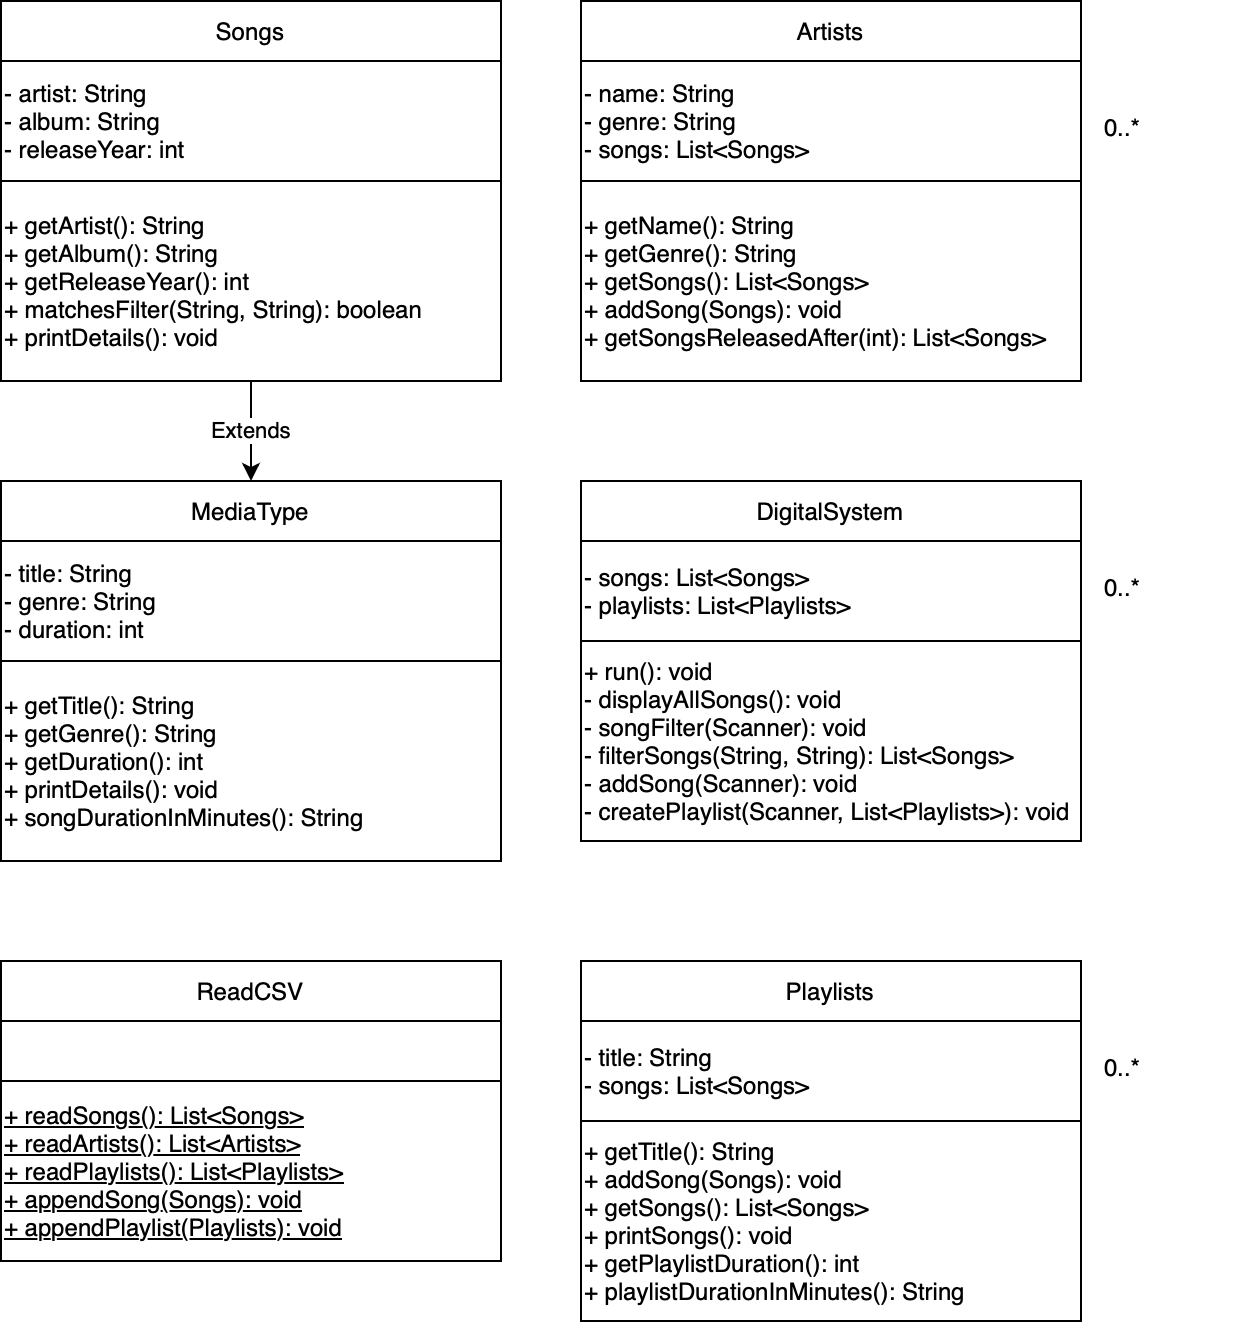

The diagram above was exported from draw.io. Its source (the exported page's mxGraphModel, read from the mxfile embedded in the PNG):
<mxGraphModel dx="824" dy="463" grid="1" gridSize="10" guides="1" tooltips="1" connect="1" arrows="1" fold="1" page="1" pageScale="1" pageWidth="850" pageHeight="1100" math="0" shadow="0">
  <root>
    <mxCell id="0" />
    <mxCell id="1" parent="0" />
    <mxCell id="C1_XtYwUP8qmHtnpx4eX-1" value="- name: String&lt;div&gt;- genre: String&lt;/div&gt;&lt;div&gt;- songs: List&amp;lt;Songs&amp;gt;&lt;/div&gt;" style="rounded=0;whiteSpace=wrap;html=1;align=left;" vertex="1" parent="1">
      <mxGeometry x="440" y="190" width="250" height="60" as="geometry" />
    </mxCell>
    <mxCell id="C1_XtYwUP8qmHtnpx4eX-2" value="Artists" style="rounded=0;whiteSpace=wrap;html=1;" vertex="1" parent="1">
      <mxGeometry x="440" y="160" width="250" height="30" as="geometry" />
    </mxCell>
    <mxCell id="C1_XtYwUP8qmHtnpx4eX-3" value="+ getName(): String&lt;div&gt;+ getGenre(): String&lt;/div&gt;&lt;div&gt;+ getSongs(): List&amp;lt;Songs&amp;gt;&lt;/div&gt;&lt;div&gt;+ addSong(Songs): void&lt;/div&gt;&lt;div&gt;+ getSongsReleasedAfter(int): List&amp;lt;Songs&amp;gt;&lt;/div&gt;" style="rounded=0;whiteSpace=wrap;html=1;align=left;" vertex="1" parent="1">
      <mxGeometry x="440" y="250" width="250" height="100" as="geometry" />
    </mxCell>
    <mxCell id="C1_XtYwUP8qmHtnpx4eX-5" value="- songs: List&amp;lt;Songs&amp;gt;&lt;div&gt;- playlists: List&amp;lt;Playlists&amp;gt;&lt;/div&gt;" style="rounded=0;whiteSpace=wrap;html=1;align=left;" vertex="1" parent="1">
      <mxGeometry x="440" y="430" width="250" height="50" as="geometry" />
    </mxCell>
    <mxCell id="C1_XtYwUP8qmHtnpx4eX-6" value="DigitalSystem" style="rounded=0;whiteSpace=wrap;html=1;" vertex="1" parent="1">
      <mxGeometry x="440" y="400" width="250" height="30" as="geometry" />
    </mxCell>
    <mxCell id="C1_XtYwUP8qmHtnpx4eX-7" value="+ run(): void&lt;div&gt;- displayAllSongs(): void&lt;/div&gt;&lt;div&gt;- songFilter(Scanner): void&lt;/div&gt;&lt;div&gt;- filterSongs(String, String): List&amp;lt;Songs&amp;gt;&lt;/div&gt;&lt;div&gt;- addSong(Scanner): void&lt;/div&gt;&lt;div&gt;- createPlaylist(Scanner, List&amp;lt;Playlists&amp;gt;): void&lt;/div&gt;" style="rounded=0;whiteSpace=wrap;html=1;align=left;" vertex="1" parent="1">
      <mxGeometry x="440" y="480" width="250" height="100" as="geometry" />
    </mxCell>
    <mxCell id="C1_XtYwUP8qmHtnpx4eX-11" value="- title: String&lt;div&gt;- genre: String&lt;/div&gt;&lt;div&gt;- duration: int&lt;/div&gt;" style="rounded=0;whiteSpace=wrap;html=1;align=left;" vertex="1" parent="1">
      <mxGeometry x="150" y="430" width="250" height="60" as="geometry" />
    </mxCell>
    <mxCell id="C1_XtYwUP8qmHtnpx4eX-12" value="MediaType" style="rounded=0;whiteSpace=wrap;html=1;" vertex="1" parent="1">
      <mxGeometry x="150" y="400" width="250" height="30" as="geometry" />
    </mxCell>
    <mxCell id="C1_XtYwUP8qmHtnpx4eX-13" value="+ getTitle(): String&lt;div&gt;+ getGenre(): String&lt;/div&gt;&lt;div&gt;+ getDuration(): int&lt;/div&gt;&lt;div&gt;+ printDetails(): void&lt;/div&gt;&lt;div&gt;+ songDurationInMinutes(): String&lt;/div&gt;" style="rounded=0;whiteSpace=wrap;html=1;align=left;" vertex="1" parent="1">
      <mxGeometry x="150" y="490" width="250" height="100" as="geometry" />
    </mxCell>
    <mxCell id="C1_XtYwUP8qmHtnpx4eX-15" value="- title: String&lt;div&gt;- songs: List&amp;lt;Songs&amp;gt;&lt;/div&gt;" style="rounded=0;whiteSpace=wrap;html=1;align=left;" vertex="1" parent="1">
      <mxGeometry x="440" y="670" width="250" height="50" as="geometry" />
    </mxCell>
    <mxCell id="C1_XtYwUP8qmHtnpx4eX-16" value="Playlists" style="rounded=0;whiteSpace=wrap;html=1;" vertex="1" parent="1">
      <mxGeometry x="440" y="640" width="250" height="30" as="geometry" />
    </mxCell>
    <mxCell id="C1_XtYwUP8qmHtnpx4eX-17" value="+ getTitle(): String&lt;div&gt;+ addSong(Songs): void&lt;br&gt;&lt;/div&gt;&lt;div&gt;+ getSongs(): List&amp;lt;Songs&amp;gt;&lt;/div&gt;&lt;div&gt;+ printSongs(): void&lt;/div&gt;&lt;div&gt;+ getPlaylistDuration(): int&lt;/div&gt;&lt;div&gt;+ playlistDurationInMinutes(): String&lt;/div&gt;" style="rounded=0;whiteSpace=wrap;html=1;align=left;" vertex="1" parent="1">
      <mxGeometry x="440" y="720" width="250" height="100" as="geometry" />
    </mxCell>
    <mxCell id="C1_XtYwUP8qmHtnpx4eX-18" value="" style="rounded=0;whiteSpace=wrap;html=1;align=left;" vertex="1" parent="1">
      <mxGeometry x="150" y="670" width="250" height="30" as="geometry" />
    </mxCell>
    <mxCell id="C1_XtYwUP8qmHtnpx4eX-19" value="ReadCSV" style="rounded=0;whiteSpace=wrap;html=1;" vertex="1" parent="1">
      <mxGeometry x="150" y="640" width="250" height="30" as="geometry" />
    </mxCell>
    <mxCell id="C1_XtYwUP8qmHtnpx4eX-20" value="&lt;u&gt;+ readSongs(): List&amp;lt;Songs&amp;gt;&lt;/u&gt;&lt;div&gt;&lt;u&gt;+ readArtists(): List&amp;lt;Artists&amp;gt;&lt;/u&gt;&lt;/div&gt;&lt;div&gt;&lt;u&gt;+ readPlaylists(): List&amp;lt;Playlists&amp;gt;&lt;/u&gt;&lt;/div&gt;&lt;div&gt;&lt;u&gt;+ appendSong(Songs): void&lt;/u&gt;&lt;/div&gt;&lt;div&gt;&lt;u&gt;+ appendPlaylist(Playlists): void&lt;/u&gt;&lt;/div&gt;" style="rounded=0;whiteSpace=wrap;html=1;align=left;" vertex="1" parent="1">
      <mxGeometry x="150" y="700" width="250" height="90" as="geometry" />
    </mxCell>
    <mxCell id="C1_XtYwUP8qmHtnpx4eX-21" value="- artist: String&lt;div&gt;- album: String&lt;/div&gt;&lt;div&gt;- releaseYear: int&lt;/div&gt;" style="rounded=0;whiteSpace=wrap;html=1;align=left;" vertex="1" parent="1">
      <mxGeometry x="150" y="190" width="250" height="60" as="geometry" />
    </mxCell>
    <mxCell id="C1_XtYwUP8qmHtnpx4eX-22" value="Songs" style="rounded=0;whiteSpace=wrap;html=1;" vertex="1" parent="1">
      <mxGeometry x="150" y="160" width="250" height="30" as="geometry" />
    </mxCell>
    <mxCell id="C1_XtYwUP8qmHtnpx4eX-24" value="Extends" style="edgeStyle=orthogonalEdgeStyle;rounded=0;orthogonalLoop=1;jettySize=auto;html=1;" edge="1" parent="1" source="C1_XtYwUP8qmHtnpx4eX-23" target="C1_XtYwUP8qmHtnpx4eX-12">
      <mxGeometry relative="1" as="geometry" />
    </mxCell>
    <mxCell id="C1_XtYwUP8qmHtnpx4eX-23" value="&lt;div&gt;+ getArtist(): String&lt;/div&gt;+ getAlbum(): String&lt;div&gt;+ getReleaseYear(): int&lt;/div&gt;&lt;div&gt;+ matchesFilter(String, String): boolean&lt;/div&gt;&lt;div&gt;+ printDetails(): void&lt;/div&gt;" style="rounded=0;whiteSpace=wrap;html=1;align=left;" vertex="1" parent="1">
      <mxGeometry x="150" y="250" width="250" height="100" as="geometry" />
    </mxCell>
    <mxCell id="C1_XtYwUP8qmHtnpx4eX-25" value="0..*" style="text;whiteSpace=wrap;html=1;" vertex="1" parent="1">
      <mxGeometry x="700" y="210" width="70" height="40" as="geometry" />
    </mxCell>
    <mxCell id="C1_XtYwUP8qmHtnpx4eX-26" value="0..*" style="text;whiteSpace=wrap;html=1;" vertex="1" parent="1">
      <mxGeometry x="700" y="680" width="70" height="40" as="geometry" />
    </mxCell>
    <mxCell id="C1_XtYwUP8qmHtnpx4eX-27" value="0..*" style="text;whiteSpace=wrap;html=1;" vertex="1" parent="1">
      <mxGeometry x="700" y="440" width="70" height="40" as="geometry" />
    </mxCell>
  </root>
</mxGraphModel>